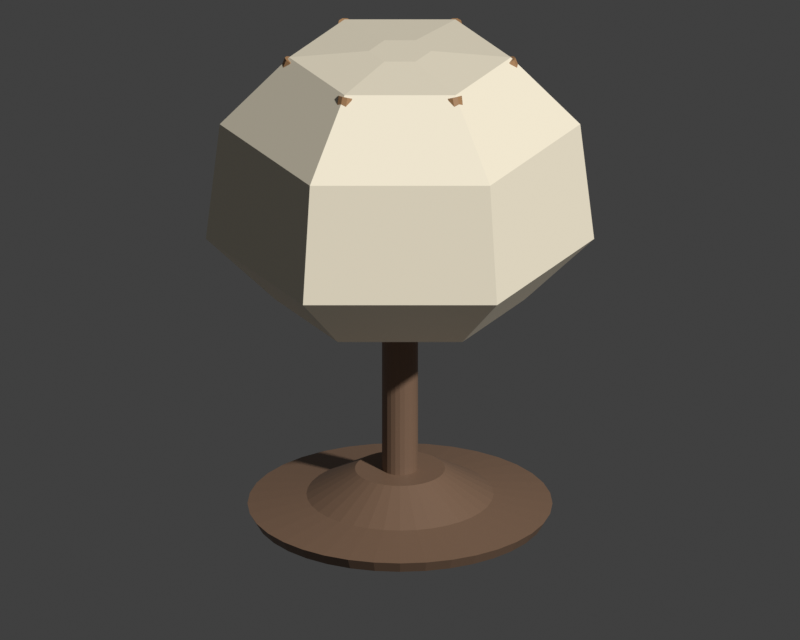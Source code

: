 # Source: home_bonbori.blend  (saved by Blender 5.2.45; exported with 4.5.12 LTS)
import bpy
from mathutils import Matrix  # noqa: F401  (used for matrix-valued properties, if any)

bpy.ops.wm.read_factory_settings(use_empty=True)
scene = bpy.context.scene
scene.name = 'Scene'

# ---- collections
col_collection = bpy.data.collections.new('Collection'); scene.collection.children.link(col_collection)

# ---- materials (node trees are filled in below, after node groups)
mat_craft_washi = bpy.data.materials.new('CRAFT_washi')
mat_craft_washi.diffuse_color = (0.96, 0.87, 0.68, 1.0)
mat_craft_cedar = bpy.data.materials.new('CRAFT_cedar')
mat_craft_cedar.diffuse_color = (0.42, 0.23, 0.105, 1.0)
mat_craft_wooddark = bpy.data.materials.new('CRAFT_wooddark')
mat_craft_wooddark.diffuse_color = (0.2, 0.12, 0.075, 1.0)

# ---- material node trees
mat_craft_washi.use_nodes = True; mat_craft_washi.node_tree.nodes.clear()
_N = mat_craft_washi.node_tree.nodes; _L = mat_craft_washi.node_tree.links
n0 = _N.new('ShaderNodeBsdfPrincipled'); n0.name = 'Principled BSDF'; n0.location = (-200, 100)
n0.inputs[0].default_value = (0.96, 0.87, 0.68, 1.0)
n0.inputs[10].default_value = 0.005
n1 = _N.new('ShaderNodeOutputMaterial'); n1.name = 'Material Output'; n1.location = (200, 100)
_L.new(n0.outputs[0], n1.inputs[0])
n1.is_active_output = True
mat_craft_cedar.use_nodes = True; mat_craft_cedar.node_tree.nodes.clear()
_N = mat_craft_cedar.node_tree.nodes; _L = mat_craft_cedar.node_tree.links
n0 = _N.new('ShaderNodeBsdfPrincipled'); n0.name = 'Principled BSDF'; n0.location = (-200, 100)
n0.inputs[0].default_value = (0.42, 0.23, 0.105, 1.0)
n0.inputs[10].default_value = 0.005
n1 = _N.new('ShaderNodeOutputMaterial'); n1.name = 'Material Output'; n1.location = (200, 100)
_L.new(n0.outputs[0], n1.inputs[0])
n1.is_active_output = True
mat_craft_wooddark.use_nodes = True; mat_craft_wooddark.node_tree.nodes.clear()
_N = mat_craft_wooddark.node_tree.nodes; _L = mat_craft_wooddark.node_tree.links
n0 = _N.new('ShaderNodeBsdfPrincipled'); n0.name = 'Principled BSDF'; n0.location = (-200, 100)
n0.inputs[0].default_value = (0.2, 0.12, 0.075, 1.0)
n0.inputs[10].default_value = 0.005
n1 = _N.new('ShaderNodeOutputMaterial'); n1.name = 'Material Output'; n1.location = (200, 100)
_L.new(n0.outputs[0], n1.inputs[0])
n1.is_active_output = True

# ---- world
world_world = bpy.data.worlds.new('World'); scene.world = world_world
world_world.use_nodes = True; world_world.node_tree.nodes.clear()
_N = world_world.node_tree.nodes; _L = world_world.node_tree.links
n0 = _N.new('ShaderNodeOutputWorld'); n0.name = 'World Output'; n0.location = (200, 100)
n1 = _N.new('ShaderNodeBackground'); n1.name = 'Background'; n1.location = (-200, 100)
n1.inputs[0].default_value = (0.05088, 0.05088, 0.05088, 1.0)
_L.new(n1.outputs[0], n0.inputs[0])
n0.is_active_output = True
world_world.color = (0.05088, 0.05088, 0.05088)
world_world.sun_shadow_jitter_overblur = 0.0

# ---- cameras
cam_camera = bpy.data.cameras.new('Camera')
cam_camera.type = 'ORTHO'
cam_camera.ortho_scale = 3.0

# ---- meshes
me_bonbori_hexagonal_paper_shade = bpy.data.meshes.new('Bonbori hexagonal paper shade')
me_bonbori_hexagonal_paper_shade.from_pydata([(0.11, 0.0, 0.7), (0.055, 0.09526, 0.7), (-0.055, 0.09526, 0.7), (-0.11, 1.347e-17, 0.7), (-0.055, -0.09526, 0.7), (0.055, -0.09526, 0.7), (0.36, 0.0, 0.72), (0.18, 0.3118, 0.72), (-0.18, 0.3118, 0.72), (-0.36, 4.409e-17, 0.72), (-0.18, -0.3118, 0.72), (0.18, -0.3118, 0.72), (0.56, 0.0, 0.91), (0.28, 0.485, 0.91), (-0.28, 0.485, 0.91), (-0.56, 6.858e-17, 0.91), (-0.28, -0.485, 0.91), (0.28, -0.485, 0.91), (0.52, 0.0, 1.27), (0.26, 0.4503, 1.27), (-0.26, 0.4503, 1.27), (-0.52, 6.368e-17, 1.27), (-0.26, -0.4503, 1.27), (0.26, -0.4503, 1.27), (0.32, 0.0, 1.48), (0.16, 0.2771, 1.48), (-0.16, 0.2771, 1.48), (-0.32, 3.919e-17, 1.48), (-0.16, -0.2771, 1.48), (0.16, -0.2771, 1.48), (0.09, 0.0, 1.5), (0.045, 0.07794, 1.5), (-0.045, 0.07794, 1.5), (-0.09, 1.102e-17, 1.5), (-0.045, -0.07794, 1.5), (0.045, -0.07794, 1.5)], [], [(0, 1, 7, 6), (1, 2, 8, 7), (2, 3, 9, 8), (3, 4, 10, 9), (4, 5, 11, 10), (5, 0, 6, 11), (6, 7, 13, 12), (7, 8, 14, 13), (8, 9, 15, 14), (9, 10, 16, 15), (10, 11, 17, 16), (11, 6, 12, 17), (12, 13, 19, 18), (13, 14, 20, 19), (14, 15, 21, 20), (15, 16, 22, 21), (16, 17, 23, 22), (17, 12, 18, 23), (18, 19, 25, 24), (19, 20, 26, 25), (20, 21, 27, 26), (21, 22, 28, 27), (22, 23, 29, 28), (23, 18, 24, 29), (24, 25, 31, 30), (25, 26, 32, 31), (26, 27, 33, 32), (27, 28, 34, 33), (28, 29, 35, 34), (29, 24, 30, 35), (5, 4, 3, 2, 1, 0), (30, 31, 32, 33, 34, 35)])
me_bonbori_hexagonal_paper_shade.materials.append(mat_craft_washi)
me_bonbori_hexagonal_paper_shade.update()
me_cylinder = bpy.data.meshes.new('Cylinder')
me_cylinder.from_pydata([(0.0, 0.024, -0.2581), (0.0, 0.024, 0.2581), (0.01411, 0.01942, -0.2581), (0.01411, 0.01942, 0.2581), (0.02283, 0.007416, -0.2581), (0.02283, 0.007416, 0.2581), (0.02283, -0.007416, -0.2581), (0.02283, -0.007416, 0.2581), (0.01411, -0.01942, -0.2581), (0.01411, -0.01942, 0.2581), (0.0, -0.024, -0.2581), (0.0, -0.024, 0.2581), (-0.01411, -0.01942, -0.2581), (-0.01411, -0.01942, 0.2581), (-0.02283, -0.007416, -0.2581), (-0.02283, -0.007416, 0.2581), (-0.02283, 0.007416, -0.2581), (-0.02283, 0.007416, 0.2581), (-0.01411, 0.01942, -0.2581), (-0.01411, 0.01942, 0.2581)], [], [(0, 1, 3, 2), (2, 3, 5, 4), (4, 5, 7, 6), (6, 7, 9, 8), (8, 9, 11, 10), (10, 11, 13, 12), (12, 13, 15, 14), (14, 15, 17, 16), (3, 1, 19, 17, 15, 13, 11, 9, 7, 5), (16, 17, 19, 18), (18, 19, 1, 0), (0, 2, 4, 6, 8, 10, 12, 14, 16, 18)])
_uv = me_cylinder.uv_layers.new(name='UVMap')
_uv.uv.foreach_set('vector', [1.0, 0.5, 1.0, 1.0, 0.9, 1.0, 0.9, 0.5, 0.9, 0.5, 0.9, 1.0, 0.8, 1.0, 0.8, 0.5, 0.8, 0.5, 0.8, 1.0, 0.7, 1.0, 0.7, 0.5, 0.7, 0.5, 0.7, 1.0, 0.6, 1.0, 0.6, 0.5, 0.6, 0.5, 0.6, 1.0, 0.5, 1.0, 0.5, 0.5, 0.5, 0.5, 0.5, 1.0, 0.4, 1.0, 0.4, 0.5, 0.4, 0.5, 0.4, 1.0, 0.3, 1.0, 0.3, 0.5, 0.3, 0.5, 0.3, 1.0, 0.2, 1.0, 0.2, 0.5, 0.3911, 0.4442, 0.25, 0.49, 0.1089, 0.4442, 0.02175, 0.3242, 0.02175, 0.1758, 0.1089, 0.05584, 0.25, 0.01, 0.3911, 0.05584, 0.4783, 0.1758, 0.4783, 0.3242, 0.2, 0.5, 0.2, 1.0, 0.1, 1.0, 0.1, 0.5, 0.1, 0.5, 0.1, 1.0, -7.451e-08, 1.0, -7.451e-08, 0.5, 0.75, 0.49, 0.8911, 0.4442, 0.9783, 0.3242, 0.9783, 0.1758, 0.8911, 0.05584, 0.75, 0.01, 0.6089, 0.05584, 0.5217, 0.1758, 0.5217, 0.3242, 0.6089, 0.4442])
me_cylinder.materials.append(mat_craft_cedar)
me_cylinder.update()
me_cylinder_001 = bpy.data.meshes.new('Cylinder.001')
me_cylinder_001.from_pydata([(0.0, 0.024, -0.2581), (0.0, 0.024, 0.2581), (0.01411, 0.01942, -0.2581), (0.01411, 0.01942, 0.2581), (0.02283, 0.007416, -0.2581), (0.02283, 0.007416, 0.2581), (0.02283, -0.007416, -0.2581), (0.02283, -0.007416, 0.2581), (0.01411, -0.01942, -0.2581), (0.01411, -0.01942, 0.2581), (0.0, -0.024, -0.2581), (0.0, -0.024, 0.2581), (-0.01411, -0.01942, -0.2581), (-0.01411, -0.01942, 0.2581), (-0.02283, -0.007416, -0.2581), (-0.02283, -0.007416, 0.2581), (-0.02283, 0.007416, -0.2581), (-0.02283, 0.007416, 0.2581), (-0.01411, 0.01942, -0.2581), (-0.01411, 0.01942, 0.2581)], [], [(0, 1, 3, 2), (2, 3, 5, 4), (4, 5, 7, 6), (6, 7, 9, 8), (8, 9, 11, 10), (10, 11, 13, 12), (12, 13, 15, 14), (14, 15, 17, 16), (3, 1, 19, 17, 15, 13, 11, 9, 7, 5), (16, 17, 19, 18), (18, 19, 1, 0), (0, 2, 4, 6, 8, 10, 12, 14, 16, 18)])
_uv = me_cylinder_001.uv_layers.new(name='UVMap')
_uv.uv.foreach_set('vector', [1.0, 0.5, 1.0, 1.0, 0.9, 1.0, 0.9, 0.5, 0.9, 0.5, 0.9, 1.0, 0.8, 1.0, 0.8, 0.5, 0.8, 0.5, 0.8, 1.0, 0.7, 1.0, 0.7, 0.5, 0.7, 0.5, 0.7, 1.0, 0.6, 1.0, 0.6, 0.5, 0.6, 0.5, 0.6, 1.0, 0.5, 1.0, 0.5, 0.5, 0.5, 0.5, 0.5, 1.0, 0.4, 1.0, 0.4, 0.5, 0.4, 0.5, 0.4, 1.0, 0.3, 1.0, 0.3, 0.5, 0.3, 0.5, 0.3, 1.0, 0.2, 1.0, 0.2, 0.5, 0.3911, 0.4442, 0.25, 0.49, 0.1089, 0.4442, 0.02175, 0.3242, 0.02175, 0.1758, 0.1089, 0.05584, 0.25, 0.01, 0.3911, 0.05584, 0.4783, 0.1758, 0.4783, 0.3242, 0.2, 0.5, 0.2, 1.0, 0.1, 1.0, 0.1, 0.5, 0.1, 0.5, 0.1, 1.0, -7.451e-08, 1.0, -7.451e-08, 0.5, 0.75, 0.49, 0.8911, 0.4442, 0.9783, 0.3242, 0.9783, 0.1758, 0.8911, 0.05584, 0.75, 0.01, 0.6089, 0.05584, 0.5217, 0.1758, 0.5217, 0.3242, 0.6089, 0.4442])
me_cylinder_001.materials.append(mat_craft_cedar)
me_cylinder_001.update()
me_cylinder_002 = bpy.data.meshes.new('Cylinder.002')
me_cylinder_002.from_pydata([(0.0, 0.024, -0.2581), (0.0, 0.024, 0.2581), (0.01411, 0.01942, -0.2581), (0.01411, 0.01942, 0.2581), (0.02283, 0.007416, -0.2581), (0.02283, 0.007416, 0.2581), (0.02283, -0.007416, -0.2581), (0.02283, -0.007416, 0.2581), (0.01411, -0.01942, -0.2581), (0.01411, -0.01942, 0.2581), (0.0, -0.024, -0.2581), (0.0, -0.024, 0.2581), (-0.01411, -0.01942, -0.2581), (-0.01411, -0.01942, 0.2581), (-0.02283, -0.007416, -0.2581), (-0.02283, -0.007416, 0.2581), (-0.02283, 0.007416, -0.2581), (-0.02283, 0.007416, 0.2581), (-0.01411, 0.01942, -0.2581), (-0.01411, 0.01942, 0.2581)], [], [(0, 1, 3, 2), (2, 3, 5, 4), (4, 5, 7, 6), (6, 7, 9, 8), (8, 9, 11, 10), (10, 11, 13, 12), (12, 13, 15, 14), (14, 15, 17, 16), (3, 1, 19, 17, 15, 13, 11, 9, 7, 5), (16, 17, 19, 18), (18, 19, 1, 0), (0, 2, 4, 6, 8, 10, 12, 14, 16, 18)])
_uv = me_cylinder_002.uv_layers.new(name='UVMap')
_uv.uv.foreach_set('vector', [1.0, 0.5, 1.0, 1.0, 0.9, 1.0, 0.9, 0.5, 0.9, 0.5, 0.9, 1.0, 0.8, 1.0, 0.8, 0.5, 0.8, 0.5, 0.8, 1.0, 0.7, 1.0, 0.7, 0.5, 0.7, 0.5, 0.7, 1.0, 0.6, 1.0, 0.6, 0.5, 0.6, 0.5, 0.6, 1.0, 0.5, 1.0, 0.5, 0.5, 0.5, 0.5, 0.5, 1.0, 0.4, 1.0, 0.4, 0.5, 0.4, 0.5, 0.4, 1.0, 0.3, 1.0, 0.3, 0.5, 0.3, 0.5, 0.3, 1.0, 0.2, 1.0, 0.2, 0.5, 0.3911, 0.4442, 0.25, 0.49, 0.1089, 0.4442, 0.02175, 0.3242, 0.02175, 0.1758, 0.1089, 0.05584, 0.25, 0.01, 0.3911, 0.05584, 0.4783, 0.1758, 0.4783, 0.3242, 0.2, 0.5, 0.2, 1.0, 0.1, 1.0, 0.1, 0.5, 0.1, 0.5, 0.1, 1.0, -7.451e-08, 1.0, -7.451e-08, 0.5, 0.75, 0.49, 0.8911, 0.4442, 0.9783, 0.3242, 0.9783, 0.1758, 0.8911, 0.05584, 0.75, 0.01, 0.6089, 0.05584, 0.5217, 0.1758, 0.5217, 0.3242, 0.6089, 0.4442])
me_cylinder_002.materials.append(mat_craft_cedar)
me_cylinder_002.update()
me_cylinder_003 = bpy.data.meshes.new('Cylinder.003')
me_cylinder_003.from_pydata([(0.0, 0.024, -0.2581), (0.0, 0.024, 0.2581), (0.01411, 0.01942, -0.2581), (0.01411, 0.01942, 0.2581), (0.02283, 0.007416, -0.2581), (0.02283, 0.007416, 0.2581), (0.02283, -0.007416, -0.2581), (0.02283, -0.007416, 0.2581), (0.01411, -0.01942, -0.2581), (0.01411, -0.01942, 0.2581), (0.0, -0.024, -0.2581), (0.0, -0.024, 0.2581), (-0.01411, -0.01942, -0.2581), (-0.01411, -0.01942, 0.2581), (-0.02283, -0.007416, -0.2581), (-0.02283, -0.007416, 0.2581), (-0.02283, 0.007416, -0.2581), (-0.02283, 0.007416, 0.2581), (-0.01411, 0.01942, -0.2581), (-0.01411, 0.01942, 0.2581)], [], [(0, 1, 3, 2), (2, 3, 5, 4), (4, 5, 7, 6), (6, 7, 9, 8), (8, 9, 11, 10), (10, 11, 13, 12), (12, 13, 15, 14), (14, 15, 17, 16), (3, 1, 19, 17, 15, 13, 11, 9, 7, 5), (16, 17, 19, 18), (18, 19, 1, 0), (0, 2, 4, 6, 8, 10, 12, 14, 16, 18)])
_uv = me_cylinder_003.uv_layers.new(name='UVMap')
_uv.uv.foreach_set('vector', [1.0, 0.5, 1.0, 1.0, 0.9, 1.0, 0.9, 0.5, 0.9, 0.5, 0.9, 1.0, 0.8, 1.0, 0.8, 0.5, 0.8, 0.5, 0.8, 1.0, 0.7, 1.0, 0.7, 0.5, 0.7, 0.5, 0.7, 1.0, 0.6, 1.0, 0.6, 0.5, 0.6, 0.5, 0.6, 1.0, 0.5, 1.0, 0.5, 0.5, 0.5, 0.5, 0.5, 1.0, 0.4, 1.0, 0.4, 0.5, 0.4, 0.5, 0.4, 1.0, 0.3, 1.0, 0.3, 0.5, 0.3, 0.5, 0.3, 1.0, 0.2, 1.0, 0.2, 0.5, 0.3911, 0.4442, 0.25, 0.49, 0.1089, 0.4442, 0.02175, 0.3242, 0.02175, 0.1758, 0.1089, 0.05584, 0.25, 0.01, 0.3911, 0.05584, 0.4783, 0.1758, 0.4783, 0.3242, 0.2, 0.5, 0.2, 1.0, 0.1, 1.0, 0.1, 0.5, 0.1, 0.5, 0.1, 1.0, -7.451e-08, 1.0, -7.451e-08, 0.5, 0.75, 0.49, 0.8911, 0.4442, 0.9783, 0.3242, 0.9783, 0.1758, 0.8911, 0.05584, 0.75, 0.01, 0.6089, 0.05584, 0.5217, 0.1758, 0.5217, 0.3242, 0.6089, 0.4442])
me_cylinder_003.materials.append(mat_craft_cedar)
me_cylinder_003.update()
me_cylinder_004 = bpy.data.meshes.new('Cylinder.004')
me_cylinder_004.from_pydata([(0.0, 0.024, -0.2581), (0.0, 0.024, 0.2581), (0.01411, 0.01942, -0.2581), (0.01411, 0.01942, 0.2581), (0.02283, 0.007416, -0.2581), (0.02283, 0.007416, 0.2581), (0.02283, -0.007416, -0.2581), (0.02283, -0.007416, 0.2581), (0.01411, -0.01942, -0.2581), (0.01411, -0.01942, 0.2581), (0.0, -0.024, -0.2581), (0.0, -0.024, 0.2581), (-0.01411, -0.01942, -0.2581), (-0.01411, -0.01942, 0.2581), (-0.02283, -0.007416, -0.2581), (-0.02283, -0.007416, 0.2581), (-0.02283, 0.007416, -0.2581), (-0.02283, 0.007416, 0.2581), (-0.01411, 0.01942, -0.2581), (-0.01411, 0.01942, 0.2581)], [], [(0, 1, 3, 2), (2, 3, 5, 4), (4, 5, 7, 6), (6, 7, 9, 8), (8, 9, 11, 10), (10, 11, 13, 12), (12, 13, 15, 14), (14, 15, 17, 16), (3, 1, 19, 17, 15, 13, 11, 9, 7, 5), (16, 17, 19, 18), (18, 19, 1, 0), (0, 2, 4, 6, 8, 10, 12, 14, 16, 18)])
_uv = me_cylinder_004.uv_layers.new(name='UVMap')
_uv.uv.foreach_set('vector', [1.0, 0.5, 1.0, 1.0, 0.9, 1.0, 0.9, 0.5, 0.9, 0.5, 0.9, 1.0, 0.8, 1.0, 0.8, 0.5, 0.8, 0.5, 0.8, 1.0, 0.7, 1.0, 0.7, 0.5, 0.7, 0.5, 0.7, 1.0, 0.6, 1.0, 0.6, 0.5, 0.6, 0.5, 0.6, 1.0, 0.5, 1.0, 0.5, 0.5, 0.5, 0.5, 0.5, 1.0, 0.4, 1.0, 0.4, 0.5, 0.4, 0.5, 0.4, 1.0, 0.3, 1.0, 0.3, 0.5, 0.3, 0.5, 0.3, 1.0, 0.2, 1.0, 0.2, 0.5, 0.3911, 0.4442, 0.25, 0.49, 0.1089, 0.4442, 0.02175, 0.3242, 0.02175, 0.1758, 0.1089, 0.05584, 0.25, 0.01, 0.3911, 0.05584, 0.4783, 0.1758, 0.4783, 0.3242, 0.2, 0.5, 0.2, 1.0, 0.1, 1.0, 0.1, 0.5, 0.1, 0.5, 0.1, 1.0, -7.451e-08, 1.0, -7.451e-08, 0.5, 0.75, 0.49, 0.8911, 0.4442, 0.9783, 0.3242, 0.9783, 0.1758, 0.8911, 0.05584, 0.75, 0.01, 0.6089, 0.05584, 0.5217, 0.1758, 0.5217, 0.3242, 0.6089, 0.4442])
me_cylinder_004.materials.append(mat_craft_cedar)
me_cylinder_004.update()
me_cylinder_005 = bpy.data.meshes.new('Cylinder.005')
me_cylinder_005.from_pydata([(0.0, 0.024, -0.2581), (0.0, 0.024, 0.2581), (0.01411, 0.01942, -0.2581), (0.01411, 0.01942, 0.2581), (0.02283, 0.007416, -0.2581), (0.02283, 0.007416, 0.2581), (0.02283, -0.007416, -0.2581), (0.02283, -0.007416, 0.2581), (0.01411, -0.01942, -0.2581), (0.01411, -0.01942, 0.2581), (0.0, -0.024, -0.2581), (0.0, -0.024, 0.2581), (-0.01411, -0.01942, -0.2581), (-0.01411, -0.01942, 0.2581), (-0.02283, -0.007416, -0.2581), (-0.02283, -0.007416, 0.2581), (-0.02283, 0.007416, -0.2581), (-0.02283, 0.007416, 0.2581), (-0.01411, 0.01942, -0.2581), (-0.01411, 0.01942, 0.2581)], [], [(0, 1, 3, 2), (2, 3, 5, 4), (4, 5, 7, 6), (6, 7, 9, 8), (8, 9, 11, 10), (10, 11, 13, 12), (12, 13, 15, 14), (14, 15, 17, 16), (3, 1, 19, 17, 15, 13, 11, 9, 7, 5), (16, 17, 19, 18), (18, 19, 1, 0), (0, 2, 4, 6, 8, 10, 12, 14, 16, 18)])
_uv = me_cylinder_005.uv_layers.new(name='UVMap')
_uv.uv.foreach_set('vector', [1.0, 0.5, 1.0, 1.0, 0.9, 1.0, 0.9, 0.5, 0.9, 0.5, 0.9, 1.0, 0.8, 1.0, 0.8, 0.5, 0.8, 0.5, 0.8, 1.0, 0.7, 1.0, 0.7, 0.5, 0.7, 0.5, 0.7, 1.0, 0.6, 1.0, 0.6, 0.5, 0.6, 0.5, 0.6, 1.0, 0.5, 1.0, 0.5, 0.5, 0.5, 0.5, 0.5, 1.0, 0.4, 1.0, 0.4, 0.5, 0.4, 0.5, 0.4, 1.0, 0.3, 1.0, 0.3, 0.5, 0.3, 0.5, 0.3, 1.0, 0.2, 1.0, 0.2, 0.5, 0.3911, 0.4442, 0.25, 0.49, 0.1089, 0.4442, 0.02175, 0.3242, 0.02175, 0.1758, 0.1089, 0.05584, 0.25, 0.01, 0.3911, 0.05584, 0.4783, 0.1758, 0.4783, 0.3242, 0.2, 0.5, 0.2, 1.0, 0.1, 1.0, 0.1, 0.5, 0.1, 0.5, 0.1, 1.0, -7.451e-08, 1.0, -7.451e-08, 0.5, 0.75, 0.49, 0.8911, 0.4442, 0.9783, 0.3242, 0.9783, 0.1758, 0.8911, 0.05584, 0.75, 0.01, 0.6089, 0.05584, 0.5217, 0.1758, 0.5217, 0.3242, 0.6089, 0.4442])
me_cylinder_005.materials.append(mat_craft_cedar)
me_cylinder_005.update()
me_cylinder_006 = bpy.data.meshes.new('Cylinder.006')
me_cylinder_006.from_pydata([(0.0, 0.052, -0.38), (0.0, 0.052, 0.38), (0.01346, 0.05023, -0.38), (0.01346, 0.05023, 0.38), (0.026, 0.04503, -0.38), (0.026, 0.04503, 0.38), (0.03677, 0.03677, -0.38), (0.03677, 0.03677, 0.38), (0.04503, 0.026, -0.38), (0.04503, 0.026, 0.38), (0.05023, 0.01346, -0.38), (0.05023, 0.01346, 0.38), (0.052, 0.0, -0.38), (0.052, 0.0, 0.38), (0.05023, -0.01346, -0.38), (0.05023, -0.01346, 0.38), (0.04503, -0.026, -0.38), (0.04503, -0.026, 0.38), (0.03677, -0.03677, -0.38), (0.03677, -0.03677, 0.38), (0.026, -0.04503, -0.38), (0.026, -0.04503, 0.38), (0.01346, -0.05023, -0.38), (0.01346, -0.05023, 0.38), (0.0, -0.052, -0.38), (0.0, -0.052, 0.38), (-0.01346, -0.05023, -0.38), (-0.01346, -0.05023, 0.38), (-0.026, -0.04503, -0.38), (-0.026, -0.04503, 0.38), (-0.03677, -0.03677, -0.38), (-0.03677, -0.03677, 0.38), (-0.04503, -0.026, -0.38), (-0.04503, -0.026, 0.38), (-0.05023, -0.01346, -0.38), (-0.05023, -0.01346, 0.38), (-0.052, 0.0, -0.38), (-0.052, 0.0, 0.38), (-0.05023, 0.01346, -0.38), (-0.05023, 0.01346, 0.38), (-0.04503, 0.026, -0.38), (-0.04503, 0.026, 0.38), (-0.03677, 0.03677, -0.38), (-0.03677, 0.03677, 0.38), (-0.026, 0.04503, -0.38), (-0.026, 0.04503, 0.38), (-0.01346, 0.05023, -0.38), (-0.01346, 0.05023, 0.38)], [], [(0, 1, 3, 2), (2, 3, 5, 4), (4, 5, 7, 6), (6, 7, 9, 8), (8, 9, 11, 10), (10, 11, 13, 12), (12, 13, 15, 14), (14, 15, 17, 16), (16, 17, 19, 18), (18, 19, 21, 20), (20, 21, 23, 22), (22, 23, 25, 24), (24, 25, 27, 26), (26, 27, 29, 28), (28, 29, 31, 30), (30, 31, 33, 32), (32, 33, 35, 34), (34, 35, 37, 36), (36, 37, 39, 38), (38, 39, 41, 40), (40, 41, 43, 42), (42, 43, 45, 44), (3, 1, 47, 45, 43, 41, 39, 37, 35, 33, 31, 29, 27, 25, 23, 21, 19, 17, 15, 13, 11, 9, 7, 5), (44, 45, 47, 46), (46, 47, 1, 0), (0, 2, 4, 6, 8, 10, 12, 14, 16, 18, 20, 22, 24, 26, 28, 30, 32, 34, 36, 38, 40, 42, 44, 46)])
_uv = me_cylinder_006.uv_layers.new(name='UVMap')
_uv.uv.foreach_set('vector', [1.0, 0.5, 1.0, 1.0, 0.9583, 1.0, 0.9583, 0.5, 0.9583, 0.5, 0.9583, 1.0, 0.9167, 1.0, 0.9167, 0.5, 0.9167, 0.5, 0.9167, 1.0, 0.875, 1.0, 0.875, 0.5, 0.875, 0.5, 0.875, 1.0, 0.8333, 1.0, 0.8333, 0.5, 0.8333, 0.5, 0.8333, 1.0, 0.7917, 1.0, 0.7917, 0.5, 0.7917, 0.5, 0.7917, 1.0, 0.75, 1.0, 0.75, 0.5, 0.75, 0.5, 0.75, 1.0, 0.7083, 1.0, 0.7083, 0.5, 0.7083, 0.5, 0.7083, 1.0, 0.6667, 1.0, 0.6667, 0.5, 0.6667, 0.5, 0.6667, 1.0, 0.625, 1.0, 0.625, 0.5, 0.625, 0.5, 0.625, 1.0, 0.5833, 1.0, 0.5833, 0.5, 0.5833, 0.5, 0.5833, 1.0, 0.5417, 1.0, 0.5417, 0.5, 0.5417, 0.5, 0.5417, 1.0, 0.5, 1.0, 0.5, 0.5, 0.5, 0.5, 0.5, 1.0, 0.4583, 1.0, 0.4583, 0.5, 0.4583, 0.5, 0.4583, 1.0, 0.4167, 1.0, 0.4167, 0.5, 0.4167, 0.5, 0.4167, 1.0, 0.375, 1.0, 0.375, 0.5, 0.375, 0.5, 0.375, 1.0, 0.3333, 1.0, 0.3333, 0.5, 0.3333, 0.5, 0.3333, 1.0, 0.2917, 1.0, 0.2917, 0.5, 0.2917, 0.5, 0.2917, 1.0, 0.25, 1.0, 0.25, 0.5, 0.25, 0.5, 0.25, 1.0, 0.2083, 1.0, 0.2083, 0.5, 0.2083, 0.5, 0.2083, 1.0, 0.1667, 1.0, 0.1667, 0.5, 0.1667, 0.5, 0.1667, 1.0, 0.125, 1.0, 0.125, 0.5, 0.125, 0.5, 0.125, 1.0, 0.08333, 1.0, 0.08333, 0.5, 0.3121, 0.4818, 0.25, 0.49, 0.1879, 0.4818, 0.13, 0.4578, 0.08029, 0.4197, 0.04215, 0.37, 0.01818, 0.3121, 0.01, 0.25, 0.01818, 0.1879, 0.04215, 0.13, 0.08029, 0.08029, 0.13, 0.04215, 0.1879, 0.01818, 0.25, 0.01, 0.3121, 0.01818, 0.37, 0.04215, 0.4197, 0.08029, 0.4578, 0.13, 0.4818, 0.1879, 0.49, 0.25, 0.4818, 0.3121, 0.4578, 0.37, 0.4197, 0.4197, 0.37, 0.4578, 0.08333, 0.5, 0.08333, 1.0, 0.04167, 1.0, 0.04167, 0.5, 0.04167, 0.5, 0.04167, 1.0, -1.863e-07, 1.0, -1.863e-07, 0.5, 0.75, 0.49, 0.8121, 0.4818, 0.87, 0.4578, 0.9197, 0.4197, 0.9578, 0.37, 0.9818, 0.3121, 0.99, 0.25, 0.9818, 0.1879, 0.9578, 0.13, 0.9197, 0.08029, 0.87, 0.04215, 0.8121, 0.01818, 0.75, 0.01, 0.6879, 0.01818, 0.63, 0.04215, 0.5803, 0.08029, 0.5422, 0.13, 0.5182, 0.1879, 0.51, 0.25, 0.5182, 0.3121, 0.5422, 0.37, 0.5803, 0.4197, 0.63, 0.4578, 0.6879, 0.4818])
me_cylinder_006.materials.append(mat_craft_wooddark)
me_cylinder_006.update()
me_snow_cave_lamp_pedestal = bpy.data.meshes.new('Snow-cave lamp pedestal')
me_snow_cave_lamp_pedestal.from_pydata([(0.42, 0.0, 0.045), (0.4136, 0.07293, 0.045), (0.3947, 0.1436, 0.045), (0.3637, 0.21, 0.045), (0.3217, 0.27, 0.045), (0.27, 0.3217, 0.045), (0.21, 0.3637, 0.045), (0.1436, 0.3947, 0.045), (0.07293, 0.4136, 0.045), (2.572e-17, 0.42, 0.045), (-0.07293, 0.4136, 0.045), (-0.1436, 0.3947, 0.045), (-0.21, 0.3637, 0.045), (-0.27, 0.3217, 0.045), (-0.3217, 0.27, 0.045), (-0.3637, 0.21, 0.045), (-0.3947, 0.1436, 0.045), (-0.4136, 0.07293, 0.045), (-0.42, 5.144e-17, 0.045), (-0.4136, -0.07293, 0.045), (-0.3947, -0.1436, 0.045), (-0.3637, -0.21, 0.045), (-0.3217, -0.27, 0.045), (-0.27, -0.3217, 0.045), (-0.21, -0.3637, 0.045), (-0.1436, -0.3947, 0.045), (-0.07293, -0.4136, 0.045), (-7.715e-17, -0.42, 0.045), (0.07293, -0.4136, 0.045), (0.1436, -0.3947, 0.045), (0.21, -0.3637, 0.045), (0.27, -0.3217, 0.045), (0.3217, -0.27, 0.045), (0.3637, -0.21, 0.045), (0.3947, -0.1436, 0.045), (0.4136, -0.07293, 0.045), (0.44, 0.0, 0.08), (0.4333, 0.07641, 0.08), (0.4135, 0.1505, 0.08), (0.3811, 0.22, 0.08), (0.3371, 0.2828, 0.08), (0.2828, 0.3371, 0.08), (0.22, 0.3811, 0.08), (0.1505, 0.4135, 0.08), (0.07641, 0.4333, 0.08), (2.694e-17, 0.44, 0.08), (-0.07641, 0.4333, 0.08), (-0.1505, 0.4135, 0.08), (-0.22, 0.3811, 0.08), (-0.2828, 0.3371, 0.08), (-0.3371, 0.2828, 0.08), (-0.3811, 0.22, 0.08), (-0.4135, 0.1505, 0.08), (-0.4333, 0.07641, 0.08), (-0.44, 5.388e-17, 0.08), (-0.4333, -0.07641, 0.08), (-0.4135, -0.1505, 0.08), (-0.3811, -0.22, 0.08), (-0.3371, -0.2828, 0.08), (-0.2828, -0.3371, 0.08), (-0.22, -0.3811, 0.08), (-0.1505, -0.4135, 0.08), (-0.07641, -0.4333, 0.08), (-8.083e-17, -0.44, 0.08), (0.07641, -0.4333, 0.08), (0.1505, -0.4135, 0.08), (0.22, -0.3811, 0.08), (0.2828, -0.3371, 0.08), (0.3371, -0.2828, 0.08), (0.3811, -0.22, 0.08), (0.4135, -0.1505, 0.08), (0.4333, -0.07641, 0.08), (0.27, 0.0, 0.11), (0.2659, 0.04689, 0.11), (0.2537, 0.09235, 0.11), (0.2338, 0.135, 0.11), (0.2068, 0.1736, 0.11), (0.1736, 0.2068, 0.11), (0.135, 0.2338, 0.11), (0.09235, 0.2537, 0.11), (0.04689, 0.2659, 0.11), (1.653e-17, 0.27, 0.11), (-0.04689, 0.2659, 0.11), (-0.09235, 0.2537, 0.11), (-0.135, 0.2338, 0.11), (-0.1736, 0.2068, 0.11), (-0.2068, 0.1736, 0.11), (-0.2338, 0.135, 0.11), (-0.2537, 0.09235, 0.11), (-0.2659, 0.04689, 0.11), (-0.27, 3.307e-17, 0.11), (-0.2659, -0.04689, 0.11), (-0.2537, -0.09235, 0.11), (-0.2338, -0.135, 0.11), (-0.2068, -0.1736, 0.11), (-0.1736, -0.2068, 0.11), (-0.135, -0.2338, 0.11), (-0.09235, -0.2537, 0.11), (-0.04689, -0.2659, 0.11), (-4.96e-17, -0.27, 0.11), (0.04689, -0.2659, 0.11), (0.09235, -0.2537, 0.11), (0.135, -0.2338, 0.11), (0.1736, -0.2068, 0.11), (0.2068, -0.1736, 0.11), (0.2338, -0.135, 0.11), (0.2537, -0.09235, 0.11), (0.2659, -0.04689, 0.11), (0.13, 0.0, 0.19), (0.128, 0.02257, 0.19), (0.1222, 0.04446, 0.19), (0.1126, 0.065, 0.19), (0.09959, 0.08356, 0.19), (0.08356, 0.09959, 0.19), (0.065, 0.1126, 0.19), (0.04446, 0.1222, 0.19), (0.02257, 0.128, 0.19), (7.96e-18, 0.13, 0.19), (-0.02257, 0.128, 0.19), (-0.04446, 0.1222, 0.19), (-0.065, 0.1126, 0.19), (-0.08356, 0.09959, 0.19), (-0.09959, 0.08356, 0.19), (-0.1126, 0.065, 0.19), (-0.1222, 0.04446, 0.19), (-0.128, 0.02257, 0.19), (-0.13, 1.592e-17, 0.19), (-0.128, -0.02257, 0.19), (-0.1222, -0.04446, 0.19), (-0.1126, -0.065, 0.19), (-0.09959, -0.08356, 0.19), (-0.08356, -0.09959, 0.19), (-0.065, -0.1126, 0.19), (-0.04446, -0.1222, 0.19), (-0.02257, -0.128, 0.19), (-2.388e-17, -0.13, 0.19), (0.02257, -0.128, 0.19), (0.04446, -0.1222, 0.19), (0.065, -0.1126, 0.19), (0.08356, -0.09959, 0.19), (0.09959, -0.08356, 0.19), (0.1126, -0.065, 0.19), (0.1222, -0.04446, 0.19), (0.128, -0.02257, 0.19)], [], [(0, 1, 37, 36), (1, 2, 38, 37), (2, 3, 39, 38), (3, 4, 40, 39), (4, 5, 41, 40), (5, 6, 42, 41), (6, 7, 43, 42), (7, 8, 44, 43), (8, 9, 45, 44), (9, 10, 46, 45), (10, 11, 47, 46), (11, 12, 48, 47), (12, 13, 49, 48), (13, 14, 50, 49), (14, 15, 51, 50), (15, 16, 52, 51), (16, 17, 53, 52), (17, 18, 54, 53), (18, 19, 55, 54), (19, 20, 56, 55), (20, 21, 57, 56), (21, 22, 58, 57), (22, 23, 59, 58), (23, 24, 60, 59), (24, 25, 61, 60), (25, 26, 62, 61), (26, 27, 63, 62), (27, 28, 64, 63), (28, 29, 65, 64), (29, 30, 66, 65), (30, 31, 67, 66), (31, 32, 68, 67), (32, 33, 69, 68), (33, 34, 70, 69), (34, 35, 71, 70), (35, 0, 36, 71), (36, 37, 73, 72), (37, 38, 74, 73), (38, 39, 75, 74), (39, 40, 76, 75), (40, 41, 77, 76), (41, 42, 78, 77), (42, 43, 79, 78), (43, 44, 80, 79), (44, 45, 81, 80), (45, 46, 82, 81), (46, 47, 83, 82), (47, 48, 84, 83), (48, 49, 85, 84), (49, 50, 86, 85), (50, 51, 87, 86), (51, 52, 88, 87), (52, 53, 89, 88), (53, 54, 90, 89), (54, 55, 91, 90), (55, 56, 92, 91), (56, 57, 93, 92), (57, 58, 94, 93), (58, 59, 95, 94), (59, 60, 96, 95), (60, 61, 97, 96), (61, 62, 98, 97), (62, 63, 99, 98), (63, 64, 100, 99), (64, 65, 101, 100), (65, 66, 102, 101), (66, 67, 103, 102), (67, 68, 104, 103), (68, 69, 105, 104), (69, 70, 106, 105), (70, 71, 107, 106), (71, 36, 72, 107), (72, 73, 109, 108), (73, 74, 110, 109), (74, 75, 111, 110), (75, 76, 112, 111), (76, 77, 113, 112), (77, 78, 114, 113), (78, 79, 115, 114), (79, 80, 116, 115), (80, 81, 117, 116), (81, 82, 118, 117), (82, 83, 119, 118), (83, 84, 120, 119), (84, 85, 121, 120), (85, 86, 122, 121), (86, 87, 123, 122), (87, 88, 124, 123), (88, 89, 125, 124), (89, 90, 126, 125), (90, 91, 127, 126), (91, 92, 128, 127), (92, 93, 129, 128), (93, 94, 130, 129), (94, 95, 131, 130), (95, 96, 132, 131), (96, 97, 133, 132), (97, 98, 134, 133), (98, 99, 135, 134), (99, 100, 136, 135), (100, 101, 137, 136), (101, 102, 138, 137), (102, 103, 139, 138), (103, 104, 140, 139), (104, 105, 141, 140), (105, 106, 142, 141), (106, 107, 143, 142), (107, 72, 108, 143), (35, 34, 33, 32, 31, 30, 29, 28, 27, 26, 25, 24, 23, 22, 21, 20, 19, 18, 17, 16, 15, 14, 13, 12, 11, 10, 9, 8, 7, 6, 5, 4, 3, 2, 1, 0), (108, 109, 110, 111, 112, 113, 114, 115, 116, 117, 118, 119, 120, 121, 122, 123, 124, 125, 126, 127, 128, 129, 130, 131, 132, 133, 134, 135, 136, 137, 138, 139, 140, 141, 142, 143)])
me_snow_cave_lamp_pedestal.materials.append(mat_craft_wooddark)
me_snow_cave_lamp_pedestal.update()

# ---- objects
ob_bonbori_hexagonal_paper_shade = bpy.data.objects.new('Bonbori hexagonal paper shade', me_bonbori_hexagonal_paper_shade)
ob_hexagonal_bonbori_frame = bpy.data.objects.new('Hexagonal bonbori frame', me_cylinder)
ob_hexagonal_bonbori_frame_001 = bpy.data.objects.new('Hexagonal bonbori frame.001', me_cylinder_001)
ob_hexagonal_bonbori_frame_002 = bpy.data.objects.new('Hexagonal bonbori frame.002', me_cylinder_002)
ob_hexagonal_bonbori_frame_003 = bpy.data.objects.new('Hexagonal bonbori frame.003', me_cylinder_003)
ob_hexagonal_bonbori_frame_004 = bpy.data.objects.new('Hexagonal bonbori frame.004', me_cylinder_004)
ob_hexagonal_bonbori_frame_005 = bpy.data.objects.new('Hexagonal bonbori frame.005', me_cylinder_005)
ob_bonbori_brass_stem = bpy.data.objects.new('Bonbori brass stem', me_cylinder_006)
ob_snow_cave_lamp_pedestal = bpy.data.objects.new('Snow-cave lamp pedestal', me_snow_cave_lamp_pedestal)
ob_turntable_orbit_camera = bpy.data.objects.new('Turntable_orbit_camera', cam_camera)

# ---- transforms, parenting, visibility, modifiers, constraints
ob_bonbori_hexagonal_paper_shade.location = (0.0, 0.0, 0.0)
ob_bonbori_hexagonal_paper_shade.scale = (1.3, 1.3, 1.3)
ob_hexagonal_bonbori_frame.location = (0.5265, 0.0, 1.599)
ob_hexagonal_bonbori_frame.rotation_euler = (0.3769, 8.771e-08, -1.571)
ob_hexagonal_bonbori_frame.scale = (1.3, 1.3, 1.3)
ob_hexagonal_bonbori_frame_001.location = (0.2632, 0.456, 1.599)
ob_hexagonal_bonbori_frame_001.rotation_euler = (0.3769, 2.617e-08, -0.5236)
ob_hexagonal_bonbori_frame_001.scale = (1.3, 1.3, 1.3)
ob_hexagonal_bonbori_frame_002.location = (-0.2632, 0.456, 1.599)
ob_hexagonal_bonbori_frame_002.rotation_euler = (0.3769, -2.617e-08, 0.5236)
ob_hexagonal_bonbori_frame_002.scale = (1.3, 1.3, 1.3)
ob_hexagonal_bonbori_frame_003.location = (-0.5265, 6.448e-17, 1.599)
ob_hexagonal_bonbori_frame_003.rotation_euler = (0.3769, -8.771e-08, 1.571)
ob_hexagonal_bonbori_frame_003.scale = (1.3, 1.3, 1.3)
ob_hexagonal_bonbori_frame_004.location = (-0.2632, -0.456, 1.599)
ob_hexagonal_bonbori_frame_004.rotation_euler = (0.3769, -6.136e-08, 2.618)
ob_hexagonal_bonbori_frame_004.scale = (1.3, 1.3, 1.3)
ob_hexagonal_bonbori_frame_005.location = (0.2632, -0.456, 1.599)
ob_hexagonal_bonbori_frame_005.rotation_euler = (0.3769, 6.136e-08, -2.618)
ob_hexagonal_bonbori_frame_005.scale = (1.3, 1.3, 1.3)
ob_bonbori_brass_stem.location = (0.0, 0.0, 0.494)
ob_bonbori_brass_stem.scale = (1.3, 1.3, 1.3)
ob_snow_cave_lamp_pedestal.location = (0.0, 0.0, 0.0)
ob_snow_cave_lamp_pedestal.scale = (1.3, 1.3, 1.3)
ob_turntable_orbit_camera.location = (3.062e-16, -5.0, 3.0)
ob_turntable_orbit_camera.rotation_euler = (1.165, -3.584e-24, 6.123e-17)

# ---- collection membership
col_collection.objects.link(ob_bonbori_hexagonal_paper_shade)
col_collection.objects.link(ob_hexagonal_bonbori_frame)
col_collection.objects.link(ob_hexagonal_bonbori_frame_001)
col_collection.objects.link(ob_hexagonal_bonbori_frame_002)
col_collection.objects.link(ob_hexagonal_bonbori_frame_003)
col_collection.objects.link(ob_hexagonal_bonbori_frame_004)
col_collection.objects.link(ob_hexagonal_bonbori_frame_005)
col_collection.objects.link(ob_bonbori_brass_stem)
col_collection.objects.link(ob_snow_cave_lamp_pedestal)
col_collection.objects.link(ob_turntable_orbit_camera)

# ---- scene / render settings (as saved in the file)
scene.camera = ob_turntable_orbit_camera
scene.frame_start = 1; scene.frame_end = 144; scene.frame_set(1)
scene.render.engine = 'BLENDER_WORKBENCH'
scene.render.resolution_x = 500
scene.render.resolution_y = 400
scene.render.bake_bias = 0.0
scene.render.bake_samples = 0
scene.render.compositor_device = 'GPU'
scene.eevee.use_volume_custom_range = False
scene.eevee.fast_gi_thickness_near = 0.1
scene.eevee.fast_gi_thickness_far = 0.0
scene.eevee.ray_tracing_options.screen_trace_thickness = 0.1
scene.view_settings.view_transform = 'Standard'
bpy.context.view_layer.update()

# ---- added for rendering (the .blend has no usable light): sun
light_auto_sun = bpy.data.lights.new('AutoSun', 'SUN')
light_auto_sun.energy = 3.0
light_auto_sun.angle = 0.0523599
ob_auto_sun = bpy.data.objects.new('AutoSun', light_auto_sun)
scene.collection.objects.link(ob_auto_sun)
ob_auto_sun.rotation_euler = (0.872665, 0.174533, 0.523599)
bpy.context.view_layer.update()
